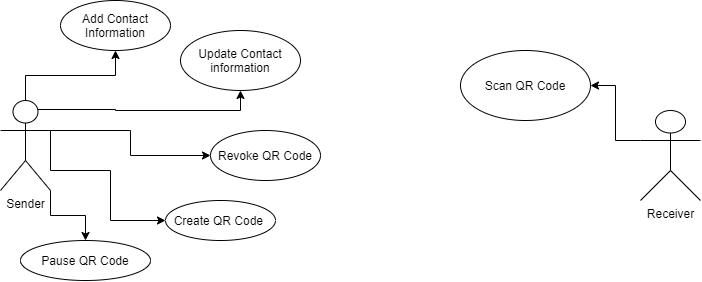

The diagram above was exported from draw.io. Its source (the exported page's mxGraphModel, read from the mxfile embedded in the PNG):
<mxGraphModel dx="1292" dy="727" grid="1" gridSize="10" guides="1" tooltips="1" connect="1" arrows="1" fold="1" page="1" pageScale="1" pageWidth="850" pageHeight="1100" math="0" shadow="0">
  <root>
    <mxCell id="0" />
    <mxCell id="1" parent="0" />
    <mxCell id="Bx0K-p7DRVM0Ldj24PJI-4" style="edgeStyle=orthogonalEdgeStyle;rounded=0;orthogonalLoop=1;jettySize=auto;html=1;exitX=1;exitY=0.3333333333333333;exitDx=0;exitDy=0;exitPerimeter=0;" edge="1" parent="1" source="Bx0K-p7DRVM0Ldj24PJI-1" target="Bx0K-p7DRVM0Ldj24PJI-3">
      <mxGeometry relative="1" as="geometry">
        <Array as="points">
          <mxPoint x="60" y="460" />
          <mxPoint x="120" y="460" />
        </Array>
      </mxGeometry>
    </mxCell>
    <mxCell id="Bx0K-p7DRVM0Ldj24PJI-7" style="edgeStyle=orthogonalEdgeStyle;rounded=0;orthogonalLoop=1;jettySize=auto;html=1;exitX=0.75;exitY=0.1;exitDx=0;exitDy=0;exitPerimeter=0;" edge="1" parent="1" source="Bx0K-p7DRVM0Ldj24PJI-1" target="Bx0K-p7DRVM0Ldj24PJI-5">
      <mxGeometry relative="1" as="geometry" />
    </mxCell>
    <mxCell id="Bx0K-p7DRVM0Ldj24PJI-9" style="edgeStyle=orthogonalEdgeStyle;rounded=0;orthogonalLoop=1;jettySize=auto;html=1;exitX=1;exitY=0.3333333333333333;exitDx=0;exitDy=0;exitPerimeter=0;" edge="1" parent="1" source="Bx0K-p7DRVM0Ldj24PJI-1" target="Bx0K-p7DRVM0Ldj24PJI-8">
      <mxGeometry relative="1" as="geometry" />
    </mxCell>
    <mxCell id="Bx0K-p7DRVM0Ldj24PJI-13" style="edgeStyle=orthogonalEdgeStyle;rounded=0;orthogonalLoop=1;jettySize=auto;html=1;exitX=0.5;exitY=0;exitDx=0;exitDy=0;exitPerimeter=0;" edge="1" parent="1" source="Bx0K-p7DRVM0Ldj24PJI-1" target="Bx0K-p7DRVM0Ldj24PJI-12">
      <mxGeometry relative="1" as="geometry" />
    </mxCell>
    <mxCell id="Bx0K-p7DRVM0Ldj24PJI-18" style="edgeStyle=orthogonalEdgeStyle;rounded=0;orthogonalLoop=1;jettySize=auto;html=1;exitX=1;exitY=1;exitDx=0;exitDy=0;exitPerimeter=0;" edge="1" parent="1" source="Bx0K-p7DRVM0Ldj24PJI-1" target="Bx0K-p7DRVM0Ldj24PJI-16">
      <mxGeometry relative="1" as="geometry" />
    </mxCell>
    <mxCell id="Bx0K-p7DRVM0Ldj24PJI-1" value="Sender&lt;br&gt;" style="shape=umlActor;verticalLabelPosition=bottom;verticalAlign=top;html=1;outlineConnect=0;" vertex="1" parent="1">
      <mxGeometry x="10" y="390" width="50" height="90" as="geometry" />
    </mxCell>
    <mxCell id="Bx0K-p7DRVM0Ldj24PJI-3" value="Create QR Code&amp;nbsp;&lt;br&gt;" style="ellipse;whiteSpace=wrap;html=1;" vertex="1" parent="1">
      <mxGeometry x="175" y="490" width="110" height="40" as="geometry" />
    </mxCell>
    <mxCell id="Bx0K-p7DRVM0Ldj24PJI-5" value="Update Contact information" style="ellipse;whiteSpace=wrap;html=1;" vertex="1" parent="1">
      <mxGeometry x="190" y="320" width="120" height="60" as="geometry" />
    </mxCell>
    <mxCell id="Bx0K-p7DRVM0Ldj24PJI-8" value="Revoke QR Code" style="ellipse;whiteSpace=wrap;html=1;" vertex="1" parent="1">
      <mxGeometry x="220" y="420" width="110" height="50" as="geometry" />
    </mxCell>
    <mxCell id="Bx0K-p7DRVM0Ldj24PJI-12" value="Add Contact Information" style="ellipse;whiteSpace=wrap;html=1;" vertex="1" parent="1">
      <mxGeometry x="70" y="290" width="110" height="50" as="geometry" />
    </mxCell>
    <mxCell id="Bx0K-p7DRVM0Ldj24PJI-16" value="Pause QR Code" style="ellipse;whiteSpace=wrap;html=1;" vertex="1" parent="1">
      <mxGeometry x="30" y="530" width="130" height="40" as="geometry" />
    </mxCell>
    <mxCell id="Bx0K-p7DRVM0Ldj24PJI-22" style="edgeStyle=orthogonalEdgeStyle;rounded=0;orthogonalLoop=1;jettySize=auto;html=1;exitX=0;exitY=0.3333333333333333;exitDx=0;exitDy=0;exitPerimeter=0;" edge="1" parent="1" source="Bx0K-p7DRVM0Ldj24PJI-19" target="Bx0K-p7DRVM0Ldj24PJI-20">
      <mxGeometry relative="1" as="geometry" />
    </mxCell>
    <mxCell id="Bx0K-p7DRVM0Ldj24PJI-19" value="Receiver&lt;br&gt;" style="shape=umlActor;verticalLabelPosition=bottom;verticalAlign=top;html=1;outlineConnect=0;" vertex="1" parent="1">
      <mxGeometry x="650" y="400" width="60" height="90" as="geometry" />
    </mxCell>
    <mxCell id="Bx0K-p7DRVM0Ldj24PJI-20" value="Scan QR Code" style="ellipse;whiteSpace=wrap;html=1;" vertex="1" parent="1">
      <mxGeometry x="470" y="340" width="130" height="70" as="geometry" />
    </mxCell>
  </root>
</mxGraphModel>